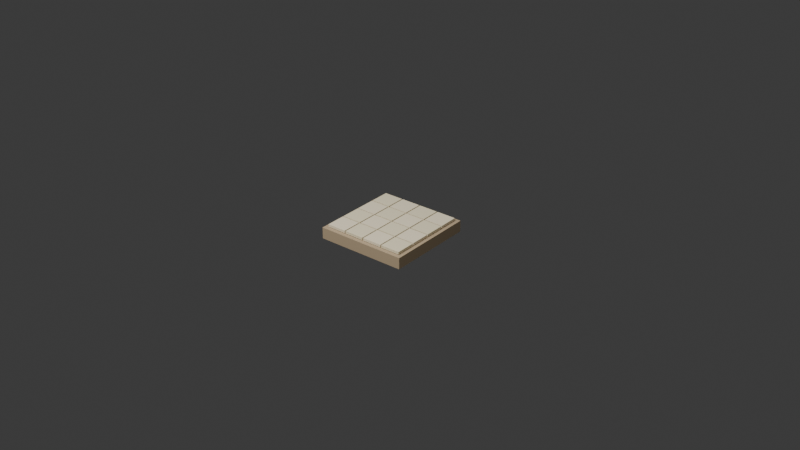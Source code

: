 # Source: city-module-platform.blend  (saved by Blender 4.5.91; exported with 4.5.12 LTS)
import bpy
from mathutils import Matrix  # noqa: F401  (used for matrix-valued properties, if any)

bpy.ops.wm.read_factory_settings(use_empty=True)
scene = bpy.context.scene
scene.name = 'Scene'

# ---- collections
col_collection = bpy.data.collections.new('Collection'); scene.collection.children.link(col_collection)

# ---- materials (node trees are filled in below, after node groups)
mat_city_shadow_stone = bpy.data.materials.new('city_shadow_stone')
mat_city_light_chipped_limestone = bpy.data.materials.new('city_light_chipped_limestone')
mat_city_pale_stone_road = bpy.data.materials.new('city_pale_stone_road')

# ---- material node trees
mat_city_shadow_stone.use_nodes = True; mat_city_shadow_stone.node_tree.nodes.clear()
_N = mat_city_shadow_stone.node_tree.nodes; _L = mat_city_shadow_stone.node_tree.links
n0 = _N.new('ShaderNodeBsdfPrincipled'); n0.name = 'Principled BSDF'; n0.location = (-200, 100)
n0.inputs[0].default_value = (0.42, 0.32, 0.2, 1.0)
n0.inputs[2].default_value = 0.88
n1 = _N.new('ShaderNodeOutputMaterial'); n1.name = 'Material Output'; n1.location = (200, 100)
_L.new(n0.outputs[0], n1.inputs[0])
n1.is_active_output = True
mat_city_light_chipped_limestone.use_nodes = True; mat_city_light_chipped_limestone.node_tree.nodes.clear()
_N = mat_city_light_chipped_limestone.node_tree.nodes; _L = mat_city_light_chipped_limestone.node_tree.links
n0 = _N.new('ShaderNodeBsdfPrincipled'); n0.name = 'Principled BSDF'; n0.location = (-200, 100)
n0.inputs[0].default_value = (0.78, 0.69, 0.5, 1.0)
n0.inputs[2].default_value = 0.82
n1 = _N.new('ShaderNodeOutputMaterial'); n1.name = 'Material Output'; n1.location = (200, 100)
_L.new(n0.outputs[0], n1.inputs[0])
n1.is_active_output = True
mat_city_pale_stone_road.use_nodes = True; mat_city_pale_stone_road.node_tree.nodes.clear()
_N = mat_city_pale_stone_road.node_tree.nodes; _L = mat_city_pale_stone_road.node_tree.links
n0 = _N.new('ShaderNodeBsdfPrincipled'); n0.name = 'Principled BSDF'; n0.location = (-200, 100)
n0.inputs[0].default_value = (0.74, 0.66, 0.46, 1.0)
n0.inputs[2].default_value = 0.88
n1 = _N.new('ShaderNodeOutputMaterial'); n1.name = 'Material Output'; n1.location = (200, 100)
_L.new(n0.outputs[0], n1.inputs[0])
n1.is_active_output = True

# ---- world
world_world = bpy.data.worlds.new('World'); scene.world = world_world
world_world.use_nodes = True; world_world.node_tree.nodes.clear()
_N = world_world.node_tree.nodes; _L = world_world.node_tree.links
n0 = _N.new('ShaderNodeOutputWorld'); n0.name = 'World Output'; n0.location = (200, 100)
n1 = _N.new('ShaderNodeBackground'); n1.name = 'Background'; n1.location = (-200, 100)
n1.inputs[0].default_value = (0.05088, 0.05088, 0.05088, 1.0)
_L.new(n1.outputs[0], n0.inputs[0])
n0.is_active_output = True
world_world.color = (0.05088, 0.05088, 0.05088)
world_world.sun_shadow_jitter_overblur = 0.0

# ---- cameras
cam_camera = bpy.data.cameras.new('Camera')

# ---- lights
light_area = bpy.data.lights.new('Area', 'AREA')
light_area.energy = 350.0
light_area.size = 4.0
light_area.size_y = 1.0

# ---- meshes
me_cube = bpy.data.meshes.new('Cube')
me_cube.from_pydata([(-0.22, -0.22, -0.0275), (-0.22, -0.22, 0.0275), (-0.22, 0.22, -0.0275), (-0.22, 0.22, 0.0275), (0.22, -0.22, -0.0275), (0.22, -0.22, 0.0275), (0.22, 0.22, -0.0275), (0.22, 0.22, 0.0275)], [], [(0, 1, 3, 2), (2, 3, 7, 6), (6, 7, 5, 4), (4, 5, 1, 0), (2, 6, 4, 0), (7, 3, 1, 5)])
_uv = me_cube.uv_layers.new(name='UVMap')
_uv.uv.foreach_set('vector', [0.375, 0.0, 0.625, 0.0, 0.625, 0.25, 0.375, 0.25, 0.375, 0.25, 0.625, 0.25, 0.625, 0.5, 0.375, 0.5, 0.375, 0.5, 0.625, 0.5, 0.625, 0.75, 0.375, 0.75, 0.375, 0.75, 0.625, 0.75, 0.625, 1.0, 0.375, 1.0, 0.125, 0.5, 0.375, 0.5, 0.375, 0.75, 0.125, 0.75, 0.625, 0.5, 0.875, 0.5, 0.875, 0.75, 0.625, 0.75])
me_cube.materials.append(mat_city_shadow_stone)
me_cube.update()
me_cube_001 = bpy.data.meshes.new('Cube.001')
me_cube_001.from_pydata([(-0.048, -0.048, -0.006), (-0.048, -0.048, 0.006), (-0.048, 0.048, -0.006), (-0.048, 0.048, 0.006), (0.048, -0.048, -0.006), (0.048, -0.048, 0.006), (0.048, 0.048, -0.006), (0.048, 0.048, 0.006)], [], [(0, 1, 3, 2), (2, 3, 7, 6), (6, 7, 5, 4), (4, 5, 1, 0), (2, 6, 4, 0), (7, 3, 1, 5)])
_uv = me_cube_001.uv_layers.new(name='UVMap')
_uv.uv.foreach_set('vector', [0.375, 0.0, 0.625, 0.0, 0.625, 0.25, 0.375, 0.25, 0.375, 0.25, 0.625, 0.25, 0.625, 0.5, 0.375, 0.5, 0.375, 0.5, 0.625, 0.5, 0.625, 0.75, 0.375, 0.75, 0.375, 0.75, 0.625, 0.75, 0.625, 1.0, 0.375, 1.0, 0.125, 0.5, 0.375, 0.5, 0.375, 0.75, 0.125, 0.75, 0.625, 0.5, 0.875, 0.5, 0.875, 0.75, 0.625, 0.75])
me_cube_001.materials.append(mat_city_light_chipped_limestone)
me_cube_001.update()
me_cube_002 = bpy.data.meshes.new('Cube.002')
me_cube_002.from_pydata([(-0.048, -0.048, -0.006), (-0.048, -0.048, 0.006), (-0.048, 0.048, -0.006), (-0.048, 0.048, 0.006), (0.048, -0.048, -0.006), (0.048, -0.048, 0.006), (0.048, 0.048, -0.006), (0.048, 0.048, 0.006)], [], [(0, 1, 3, 2), (2, 3, 7, 6), (6, 7, 5, 4), (4, 5, 1, 0), (2, 6, 4, 0), (7, 3, 1, 5)])
_uv = me_cube_002.uv_layers.new(name='UVMap')
_uv.uv.foreach_set('vector', [0.375, 0.0, 0.625, 0.0, 0.625, 0.25, 0.375, 0.25, 0.375, 0.25, 0.625, 0.25, 0.625, 0.5, 0.375, 0.5, 0.375, 0.5, 0.625, 0.5, 0.625, 0.75, 0.375, 0.75, 0.375, 0.75, 0.625, 0.75, 0.625, 1.0, 0.375, 1.0, 0.125, 0.5, 0.375, 0.5, 0.375, 0.75, 0.125, 0.75, 0.625, 0.5, 0.875, 0.5, 0.875, 0.75, 0.625, 0.75])
me_cube_002.materials.append(mat_city_pale_stone_road)
me_cube_002.update()
me_cube_003 = bpy.data.meshes.new('Cube.003')
me_cube_003.from_pydata([(-0.048, -0.048, -0.006), (-0.048, -0.048, 0.006), (-0.048, 0.048, -0.006), (-0.048, 0.048, 0.006), (0.048, -0.048, -0.006), (0.048, -0.048, 0.006), (0.048, 0.048, -0.006), (0.048, 0.048, 0.006)], [], [(0, 1, 3, 2), (2, 3, 7, 6), (6, 7, 5, 4), (4, 5, 1, 0), (2, 6, 4, 0), (7, 3, 1, 5)])
_uv = me_cube_003.uv_layers.new(name='UVMap')
_uv.uv.foreach_set('vector', [0.375, 0.0, 0.625, 0.0, 0.625, 0.25, 0.375, 0.25, 0.375, 0.25, 0.625, 0.25, 0.625, 0.5, 0.375, 0.5, 0.375, 0.5, 0.625, 0.5, 0.625, 0.75, 0.375, 0.75, 0.375, 0.75, 0.625, 0.75, 0.625, 1.0, 0.375, 1.0, 0.125, 0.5, 0.375, 0.5, 0.375, 0.75, 0.125, 0.75, 0.625, 0.5, 0.875, 0.5, 0.875, 0.75, 0.625, 0.75])
me_cube_003.materials.append(mat_city_light_chipped_limestone)
me_cube_003.update()
me_cube_004 = bpy.data.meshes.new('Cube.004')
me_cube_004.from_pydata([(-0.048, -0.048, -0.006), (-0.048, -0.048, 0.006), (-0.048, 0.048, -0.006), (-0.048, 0.048, 0.006), (0.048, -0.048, -0.006), (0.048, -0.048, 0.006), (0.048, 0.048, -0.006), (0.048, 0.048, 0.006)], [], [(0, 1, 3, 2), (2, 3, 7, 6), (6, 7, 5, 4), (4, 5, 1, 0), (2, 6, 4, 0), (7, 3, 1, 5)])
_uv = me_cube_004.uv_layers.new(name='UVMap')
_uv.uv.foreach_set('vector', [0.375, 0.0, 0.625, 0.0, 0.625, 0.25, 0.375, 0.25, 0.375, 0.25, 0.625, 0.25, 0.625, 0.5, 0.375, 0.5, 0.375, 0.5, 0.625, 0.5, 0.625, 0.75, 0.375, 0.75, 0.375, 0.75, 0.625, 0.75, 0.625, 1.0, 0.375, 1.0, 0.125, 0.5, 0.375, 0.5, 0.375, 0.75, 0.125, 0.75, 0.625, 0.5, 0.875, 0.5, 0.875, 0.75, 0.625, 0.75])
me_cube_004.materials.append(mat_city_pale_stone_road)
me_cube_004.update()
me_cube_005 = bpy.data.meshes.new('Cube.005')
me_cube_005.from_pydata([(-0.048, -0.048, -0.006), (-0.048, -0.048, 0.006), (-0.048, 0.048, -0.006), (-0.048, 0.048, 0.006), (0.048, -0.048, -0.006), (0.048, -0.048, 0.006), (0.048, 0.048, -0.006), (0.048, 0.048, 0.006)], [], [(0, 1, 3, 2), (2, 3, 7, 6), (6, 7, 5, 4), (4, 5, 1, 0), (2, 6, 4, 0), (7, 3, 1, 5)])
_uv = me_cube_005.uv_layers.new(name='UVMap')
_uv.uv.foreach_set('vector', [0.375, 0.0, 0.625, 0.0, 0.625, 0.25, 0.375, 0.25, 0.375, 0.25, 0.625, 0.25, 0.625, 0.5, 0.375, 0.5, 0.375, 0.5, 0.625, 0.5, 0.625, 0.75, 0.375, 0.75, 0.375, 0.75, 0.625, 0.75, 0.625, 1.0, 0.375, 1.0, 0.125, 0.5, 0.375, 0.5, 0.375, 0.75, 0.125, 0.75, 0.625, 0.5, 0.875, 0.5, 0.875, 0.75, 0.625, 0.75])
me_cube_005.materials.append(mat_city_pale_stone_road)
me_cube_005.update()
me_cube_006 = bpy.data.meshes.new('Cube.006')
me_cube_006.from_pydata([(-0.048, -0.048, -0.006), (-0.048, -0.048, 0.006), (-0.048, 0.048, -0.006), (-0.048, 0.048, 0.006), (0.048, -0.048, -0.006), (0.048, -0.048, 0.006), (0.048, 0.048, -0.006), (0.048, 0.048, 0.006)], [], [(0, 1, 3, 2), (2, 3, 7, 6), (6, 7, 5, 4), (4, 5, 1, 0), (2, 6, 4, 0), (7, 3, 1, 5)])
_uv = me_cube_006.uv_layers.new(name='UVMap')
_uv.uv.foreach_set('vector', [0.375, 0.0, 0.625, 0.0, 0.625, 0.25, 0.375, 0.25, 0.375, 0.25, 0.625, 0.25, 0.625, 0.5, 0.375, 0.5, 0.375, 0.5, 0.625, 0.5, 0.625, 0.75, 0.375, 0.75, 0.375, 0.75, 0.625, 0.75, 0.625, 1.0, 0.375, 1.0, 0.125, 0.5, 0.375, 0.5, 0.375, 0.75, 0.125, 0.75, 0.625, 0.5, 0.875, 0.5, 0.875, 0.75, 0.625, 0.75])
me_cube_006.materials.append(mat_city_light_chipped_limestone)
me_cube_006.update()
me_cube_007 = bpy.data.meshes.new('Cube.007')
me_cube_007.from_pydata([(-0.048, -0.048, -0.006), (-0.048, -0.048, 0.006), (-0.048, 0.048, -0.006), (-0.048, 0.048, 0.006), (0.048, -0.048, -0.006), (0.048, -0.048, 0.006), (0.048, 0.048, -0.006), (0.048, 0.048, 0.006)], [], [(0, 1, 3, 2), (2, 3, 7, 6), (6, 7, 5, 4), (4, 5, 1, 0), (2, 6, 4, 0), (7, 3, 1, 5)])
_uv = me_cube_007.uv_layers.new(name='UVMap')
_uv.uv.foreach_set('vector', [0.375, 0.0, 0.625, 0.0, 0.625, 0.25, 0.375, 0.25, 0.375, 0.25, 0.625, 0.25, 0.625, 0.5, 0.375, 0.5, 0.375, 0.5, 0.625, 0.5, 0.625, 0.75, 0.375, 0.75, 0.375, 0.75, 0.625, 0.75, 0.625, 1.0, 0.375, 1.0, 0.125, 0.5, 0.375, 0.5, 0.375, 0.75, 0.125, 0.75, 0.625, 0.5, 0.875, 0.5, 0.875, 0.75, 0.625, 0.75])
me_cube_007.materials.append(mat_city_pale_stone_road)
me_cube_007.update()
me_cube_008 = bpy.data.meshes.new('Cube.008')
me_cube_008.from_pydata([(-0.048, -0.048, -0.006), (-0.048, -0.048, 0.006), (-0.048, 0.048, -0.006), (-0.048, 0.048, 0.006), (0.048, -0.048, -0.006), (0.048, -0.048, 0.006), (0.048, 0.048, -0.006), (0.048, 0.048, 0.006)], [], [(0, 1, 3, 2), (2, 3, 7, 6), (6, 7, 5, 4), (4, 5, 1, 0), (2, 6, 4, 0), (7, 3, 1, 5)])
_uv = me_cube_008.uv_layers.new(name='UVMap')
_uv.uv.foreach_set('vector', [0.375, 0.0, 0.625, 0.0, 0.625, 0.25, 0.375, 0.25, 0.375, 0.25, 0.625, 0.25, 0.625, 0.5, 0.375, 0.5, 0.375, 0.5, 0.625, 0.5, 0.625, 0.75, 0.375, 0.75, 0.375, 0.75, 0.625, 0.75, 0.625, 1.0, 0.375, 1.0, 0.125, 0.5, 0.375, 0.5, 0.375, 0.75, 0.125, 0.75, 0.625, 0.5, 0.875, 0.5, 0.875, 0.75, 0.625, 0.75])
me_cube_008.materials.append(mat_city_light_chipped_limestone)
me_cube_008.update()
me_cube_009 = bpy.data.meshes.new('Cube.009')
me_cube_009.from_pydata([(-0.048, -0.048, -0.006), (-0.048, -0.048, 0.006), (-0.048, 0.048, -0.006), (-0.048, 0.048, 0.006), (0.048, -0.048, -0.006), (0.048, -0.048, 0.006), (0.048, 0.048, -0.006), (0.048, 0.048, 0.006)], [], [(0, 1, 3, 2), (2, 3, 7, 6), (6, 7, 5, 4), (4, 5, 1, 0), (2, 6, 4, 0), (7, 3, 1, 5)])
_uv = me_cube_009.uv_layers.new(name='UVMap')
_uv.uv.foreach_set('vector', [0.375, 0.0, 0.625, 0.0, 0.625, 0.25, 0.375, 0.25, 0.375, 0.25, 0.625, 0.25, 0.625, 0.5, 0.375, 0.5, 0.375, 0.5, 0.625, 0.5, 0.625, 0.75, 0.375, 0.75, 0.375, 0.75, 0.625, 0.75, 0.625, 1.0, 0.375, 1.0, 0.125, 0.5, 0.375, 0.5, 0.375, 0.75, 0.125, 0.75, 0.625, 0.5, 0.875, 0.5, 0.875, 0.75, 0.625, 0.75])
me_cube_009.materials.append(mat_city_light_chipped_limestone)
me_cube_009.update()
me_cube_010 = bpy.data.meshes.new('Cube.010')
me_cube_010.from_pydata([(-0.048, -0.048, -0.006), (-0.048, -0.048, 0.006), (-0.048, 0.048, -0.006), (-0.048, 0.048, 0.006), (0.048, -0.048, -0.006), (0.048, -0.048, 0.006), (0.048, 0.048, -0.006), (0.048, 0.048, 0.006)], [], [(0, 1, 3, 2), (2, 3, 7, 6), (6, 7, 5, 4), (4, 5, 1, 0), (2, 6, 4, 0), (7, 3, 1, 5)])
_uv = me_cube_010.uv_layers.new(name='UVMap')
_uv.uv.foreach_set('vector', [0.375, 0.0, 0.625, 0.0, 0.625, 0.25, 0.375, 0.25, 0.375, 0.25, 0.625, 0.25, 0.625, 0.5, 0.375, 0.5, 0.375, 0.5, 0.625, 0.5, 0.625, 0.75, 0.375, 0.75, 0.375, 0.75, 0.625, 0.75, 0.625, 1.0, 0.375, 1.0, 0.125, 0.5, 0.375, 0.5, 0.375, 0.75, 0.125, 0.75, 0.625, 0.5, 0.875, 0.5, 0.875, 0.75, 0.625, 0.75])
me_cube_010.materials.append(mat_city_pale_stone_road)
me_cube_010.update()
me_cube_011 = bpy.data.meshes.new('Cube.011')
me_cube_011.from_pydata([(-0.048, -0.048, -0.006), (-0.048, -0.048, 0.006), (-0.048, 0.048, -0.006), (-0.048, 0.048, 0.006), (0.048, -0.048, -0.006), (0.048, -0.048, 0.006), (0.048, 0.048, -0.006), (0.048, 0.048, 0.006)], [], [(0, 1, 3, 2), (2, 3, 7, 6), (6, 7, 5, 4), (4, 5, 1, 0), (2, 6, 4, 0), (7, 3, 1, 5)])
_uv = me_cube_011.uv_layers.new(name='UVMap')
_uv.uv.foreach_set('vector', [0.375, 0.0, 0.625, 0.0, 0.625, 0.25, 0.375, 0.25, 0.375, 0.25, 0.625, 0.25, 0.625, 0.5, 0.375, 0.5, 0.375, 0.5, 0.625, 0.5, 0.625, 0.75, 0.375, 0.75, 0.375, 0.75, 0.625, 0.75, 0.625, 1.0, 0.375, 1.0, 0.125, 0.5, 0.375, 0.5, 0.375, 0.75, 0.125, 0.75, 0.625, 0.5, 0.875, 0.5, 0.875, 0.75, 0.625, 0.75])
me_cube_011.materials.append(mat_city_light_chipped_limestone)
me_cube_011.update()
me_cube_012 = bpy.data.meshes.new('Cube.012')
me_cube_012.from_pydata([(-0.048, -0.048, -0.006), (-0.048, -0.048, 0.006), (-0.048, 0.048, -0.006), (-0.048, 0.048, 0.006), (0.048, -0.048, -0.006), (0.048, -0.048, 0.006), (0.048, 0.048, -0.006), (0.048, 0.048, 0.006)], [], [(0, 1, 3, 2), (2, 3, 7, 6), (6, 7, 5, 4), (4, 5, 1, 0), (2, 6, 4, 0), (7, 3, 1, 5)])
_uv = me_cube_012.uv_layers.new(name='UVMap')
_uv.uv.foreach_set('vector', [0.375, 0.0, 0.625, 0.0, 0.625, 0.25, 0.375, 0.25, 0.375, 0.25, 0.625, 0.25, 0.625, 0.5, 0.375, 0.5, 0.375, 0.5, 0.625, 0.5, 0.625, 0.75, 0.375, 0.75, 0.375, 0.75, 0.625, 0.75, 0.625, 1.0, 0.375, 1.0, 0.125, 0.5, 0.375, 0.5, 0.375, 0.75, 0.125, 0.75, 0.625, 0.5, 0.875, 0.5, 0.875, 0.75, 0.625, 0.75])
me_cube_012.materials.append(mat_city_pale_stone_road)
me_cube_012.update()
me_cube_013 = bpy.data.meshes.new('Cube.013')
me_cube_013.from_pydata([(-0.048, -0.048, -0.006), (-0.048, -0.048, 0.006), (-0.048, 0.048, -0.006), (-0.048, 0.048, 0.006), (0.048, -0.048, -0.006), (0.048, -0.048, 0.006), (0.048, 0.048, -0.006), (0.048, 0.048, 0.006)], [], [(0, 1, 3, 2), (2, 3, 7, 6), (6, 7, 5, 4), (4, 5, 1, 0), (2, 6, 4, 0), (7, 3, 1, 5)])
_uv = me_cube_013.uv_layers.new(name='UVMap')
_uv.uv.foreach_set('vector', [0.375, 0.0, 0.625, 0.0, 0.625, 0.25, 0.375, 0.25, 0.375, 0.25, 0.625, 0.25, 0.625, 0.5, 0.375, 0.5, 0.375, 0.5, 0.625, 0.5, 0.625, 0.75, 0.375, 0.75, 0.375, 0.75, 0.625, 0.75, 0.625, 1.0, 0.375, 1.0, 0.125, 0.5, 0.375, 0.5, 0.375, 0.75, 0.125, 0.75, 0.625, 0.5, 0.875, 0.5, 0.875, 0.75, 0.625, 0.75])
me_cube_013.materials.append(mat_city_pale_stone_road)
me_cube_013.update()
me_cube_014 = bpy.data.meshes.new('Cube.014')
me_cube_014.from_pydata([(-0.048, -0.048, -0.006), (-0.048, -0.048, 0.006), (-0.048, 0.048, -0.006), (-0.048, 0.048, 0.006), (0.048, -0.048, -0.006), (0.048, -0.048, 0.006), (0.048, 0.048, -0.006), (0.048, 0.048, 0.006)], [], [(0, 1, 3, 2), (2, 3, 7, 6), (6, 7, 5, 4), (4, 5, 1, 0), (2, 6, 4, 0), (7, 3, 1, 5)])
_uv = me_cube_014.uv_layers.new(name='UVMap')
_uv.uv.foreach_set('vector', [0.375, 0.0, 0.625, 0.0, 0.625, 0.25, 0.375, 0.25, 0.375, 0.25, 0.625, 0.25, 0.625, 0.5, 0.375, 0.5, 0.375, 0.5, 0.625, 0.5, 0.625, 0.75, 0.375, 0.75, 0.375, 0.75, 0.625, 0.75, 0.625, 1.0, 0.375, 1.0, 0.125, 0.5, 0.375, 0.5, 0.375, 0.75, 0.125, 0.75, 0.625, 0.5, 0.875, 0.5, 0.875, 0.75, 0.625, 0.75])
me_cube_014.materials.append(mat_city_light_chipped_limestone)
me_cube_014.update()
me_cube_015 = bpy.data.meshes.new('Cube.015')
me_cube_015.from_pydata([(-0.048, -0.048, -0.006), (-0.048, -0.048, 0.006), (-0.048, 0.048, -0.006), (-0.048, 0.048, 0.006), (0.048, -0.048, -0.006), (0.048, -0.048, 0.006), (0.048, 0.048, -0.006), (0.048, 0.048, 0.006)], [], [(0, 1, 3, 2), (2, 3, 7, 6), (6, 7, 5, 4), (4, 5, 1, 0), (2, 6, 4, 0), (7, 3, 1, 5)])
_uv = me_cube_015.uv_layers.new(name='UVMap')
_uv.uv.foreach_set('vector', [0.375, 0.0, 0.625, 0.0, 0.625, 0.25, 0.375, 0.25, 0.375, 0.25, 0.625, 0.25, 0.625, 0.5, 0.375, 0.5, 0.375, 0.5, 0.625, 0.5, 0.625, 0.75, 0.375, 0.75, 0.375, 0.75, 0.625, 0.75, 0.625, 1.0, 0.375, 1.0, 0.125, 0.5, 0.375, 0.5, 0.375, 0.75, 0.125, 0.75, 0.625, 0.5, 0.875, 0.5, 0.875, 0.75, 0.625, 0.75])
me_cube_015.materials.append(mat_city_pale_stone_road)
me_cube_015.update()
me_cube_016 = bpy.data.meshes.new('Cube.016')
me_cube_016.from_pydata([(-0.048, -0.048, -0.006), (-0.048, -0.048, 0.006), (-0.048, 0.048, -0.006), (-0.048, 0.048, 0.006), (0.048, -0.048, -0.006), (0.048, -0.048, 0.006), (0.048, 0.048, -0.006), (0.048, 0.048, 0.006)], [], [(0, 1, 3, 2), (2, 3, 7, 6), (6, 7, 5, 4), (4, 5, 1, 0), (2, 6, 4, 0), (7, 3, 1, 5)])
_uv = me_cube_016.uv_layers.new(name='UVMap')
_uv.uv.foreach_set('vector', [0.375, 0.0, 0.625, 0.0, 0.625, 0.25, 0.375, 0.25, 0.375, 0.25, 0.625, 0.25, 0.625, 0.5, 0.375, 0.5, 0.375, 0.5, 0.625, 0.5, 0.625, 0.75, 0.375, 0.75, 0.375, 0.75, 0.625, 0.75, 0.625, 1.0, 0.375, 1.0, 0.125, 0.5, 0.375, 0.5, 0.375, 0.75, 0.125, 0.75, 0.625, 0.5, 0.875, 0.5, 0.875, 0.75, 0.625, 0.75])
me_cube_016.materials.append(mat_city_light_chipped_limestone)
me_cube_016.update()

# ---- objects
ob_module_platform_base = bpy.data.objects.new('module_platform_base', me_cube)
ob_module_platform_tile_1_1 = bpy.data.objects.new('module_platform_tile_1_1', me_cube_001)
ob_module_platform_tile_1_2 = bpy.data.objects.new('module_platform_tile_1_2', me_cube_002)
ob_module_platform_tile_1_3 = bpy.data.objects.new('module_platform_tile_1_3', me_cube_003)
ob_module_platform_tile_1_4 = bpy.data.objects.new('module_platform_tile_1_4', me_cube_004)
ob_module_platform_tile_2_1 = bpy.data.objects.new('module_platform_tile_2_1', me_cube_005)
ob_module_platform_tile_2_2 = bpy.data.objects.new('module_platform_tile_2_2', me_cube_006)
ob_module_platform_tile_2_3 = bpy.data.objects.new('module_platform_tile_2_3', me_cube_007)
ob_module_platform_tile_2_4 = bpy.data.objects.new('module_platform_tile_2_4', me_cube_008)
ob_module_platform_tile_3_1 = bpy.data.objects.new('module_platform_tile_3_1', me_cube_009)
ob_module_platform_tile_3_2 = bpy.data.objects.new('module_platform_tile_3_2', me_cube_010)
ob_module_platform_tile_3_3 = bpy.data.objects.new('module_platform_tile_3_3', me_cube_011)
ob_module_platform_tile_3_4 = bpy.data.objects.new('module_platform_tile_3_4', me_cube_012)
ob_module_platform_tile_4_1 = bpy.data.objects.new('module_platform_tile_4_1', me_cube_013)
ob_module_platform_tile_4_2 = bpy.data.objects.new('module_platform_tile_4_2', me_cube_014)
ob_module_platform_tile_4_3 = bpy.data.objects.new('module_platform_tile_4_3', me_cube_015)
ob_module_platform_tile_4_4 = bpy.data.objects.new('module_platform_tile_4_4', me_cube_016)
ob_asset_preview_key_light = bpy.data.objects.new('asset_preview_key_light', light_area)
ob_camera = bpy.data.objects.new('Camera', cam_camera)

# ---- transforms, parenting, visibility, modifiers, constraints
ob_module_platform_base.location = (0.0, 0.0, 0.035)
ob_module_platform_tile_1_1.location = (-0.153, -0.153, 0.071)
ob_module_platform_tile_1_2.location = (-0.051, -0.153, 0.071)
ob_module_platform_tile_1_3.location = (0.051, -0.153, 0.071)
ob_module_platform_tile_1_4.location = (0.153, -0.153, 0.071)
ob_module_platform_tile_2_1.location = (-0.153, -0.051, 0.071)
ob_module_platform_tile_2_2.location = (-0.051, -0.051, 0.071)
ob_module_platform_tile_2_3.location = (0.051, -0.051, 0.071)
ob_module_platform_tile_2_4.location = (0.153, -0.051, 0.071)
ob_module_platform_tile_3_1.location = (-0.153, 0.051, 0.071)
ob_module_platform_tile_3_2.location = (-0.051, 0.051, 0.071)
ob_module_platform_tile_3_3.location = (0.051, 0.051, 0.071)
ob_module_platform_tile_3_4.location = (0.153, 0.051, 0.071)
ob_module_platform_tile_4_1.location = (-0.153, 0.153, 0.071)
ob_module_platform_tile_4_2.location = (-0.051, 0.153, 0.071)
ob_module_platform_tile_4_3.location = (0.051, 0.153, 0.071)
ob_module_platform_tile_4_4.location = (0.153, 0.153, 0.071)
ob_asset_preview_key_light.location = (0.0, -3.0, 4.0)
ob_camera.location = (2.8, -3.4, 2.4)
ob_camera.rotation_euler = (1.082, 0.0, 0.6807)

# ---- collection membership
col_collection.objects.link(ob_module_platform_base)
col_collection.objects.link(ob_module_platform_tile_1_1)
col_collection.objects.link(ob_module_platform_tile_1_2)
col_collection.objects.link(ob_module_platform_tile_1_3)
col_collection.objects.link(ob_module_platform_tile_1_4)
col_collection.objects.link(ob_module_platform_tile_2_1)
col_collection.objects.link(ob_module_platform_tile_2_2)
col_collection.objects.link(ob_module_platform_tile_2_3)
col_collection.objects.link(ob_module_platform_tile_2_4)
col_collection.objects.link(ob_module_platform_tile_3_1)
col_collection.objects.link(ob_module_platform_tile_3_2)
col_collection.objects.link(ob_module_platform_tile_3_3)
col_collection.objects.link(ob_module_platform_tile_3_4)
col_collection.objects.link(ob_module_platform_tile_4_1)
col_collection.objects.link(ob_module_platform_tile_4_2)
col_collection.objects.link(ob_module_platform_tile_4_3)
col_collection.objects.link(ob_module_platform_tile_4_4)
col_collection.objects.link(ob_asset_preview_key_light)
col_collection.objects.link(ob_camera)

# ---- scene / render settings (as saved in the file)
scene.camera = ob_camera
scene.frame_start = 1; scene.frame_end = 250; scene.frame_set(1)
scene.render.engine = 'BLENDER_EEVEE_NEXT'
bpy.context.view_layer.update()
